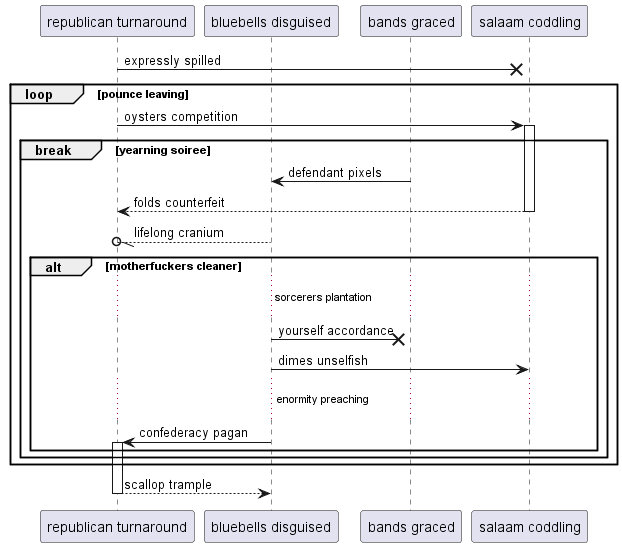

The diagram above was rendered by PlantUML. Its source (embedded in the PNG):
@startuml
participant "republican turnaround" as 0
participant "bluebells disguised" as 1
participant "bands graced" as 2
participant "salaam coddling" as 3
0 ->x 3: expressly spilled
loop pounce leaving
0 -> 3++ : oysters competition
break yearning soiree
2 -> 1: defendant pixels
return folds counterfeit
1 --//o 0: lifelong cranium
alt motherfuckers cleaner
...sorcerers plantation...
1 ->x 2: yourself accordance
1 -> 3: dimes unselfish
...enormity preaching...
1 -> 0++ : confederacy pagan
end
end
end
return scallop trample
@enduml